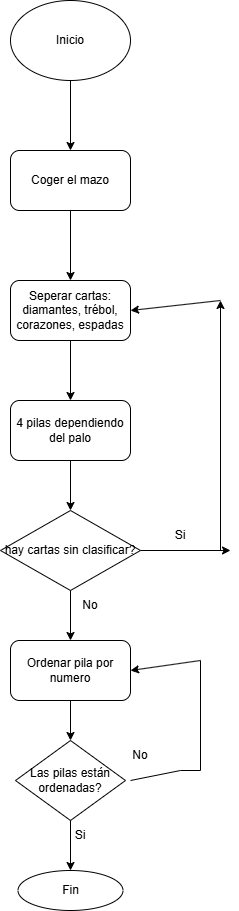

The diagram above was exported from draw.io. Its source (the exported page's mxGraphModel, read from the mxfile embedded in the PNG):
<mxGraphModel dx="1042" dy="544" grid="1" gridSize="10" guides="1" tooltips="1" connect="1" arrows="1" fold="1" page="1" pageScale="1" pageWidth="827" pageHeight="1169" math="0" shadow="0">
  <root>
    <mxCell id="0" />
    <mxCell id="1" parent="0" />
    <mxCell id="3x61SqzSivKNJtT5_G4S-1" parent="1" style="ellipse;whiteSpace=wrap;html=1;" value="Inicio" vertex="1">
      <mxGeometry height="80" width="120" x="90" y="20" as="geometry" />
    </mxCell>
    <mxCell id="3x61SqzSivKNJtT5_G4S-2" edge="1" parent="1" source="3x61SqzSivKNJtT5_G4S-1" style="endArrow=classic;html=1;rounded=0;exitX=0.5;exitY=1;exitDx=0;exitDy=0;" value="">
      <mxGeometry height="50" relative="1" width="50" as="geometry">
        <mxPoint x="110" y="310" as="sourcePoint" />
        <mxPoint x="150" y="170" as="targetPoint" />
      </mxGeometry>
    </mxCell>
    <mxCell id="3x61SqzSivKNJtT5_G4S-3" parent="1" style="rounded=1;whiteSpace=wrap;html=1;" value="Coger el mazo" vertex="1">
      <mxGeometry height="60" width="120" x="90" y="170" as="geometry" />
    </mxCell>
    <mxCell id="3x61SqzSivKNJtT5_G4S-4" edge="1" parent="1" source="3x61SqzSivKNJtT5_G4S-3" style="endArrow=classic;html=1;rounded=0;exitX=0.5;exitY=1;exitDx=0;exitDy=0;" value="">
      <mxGeometry height="50" relative="1" width="50" as="geometry">
        <mxPoint x="110" y="310" as="sourcePoint" />
        <mxPoint x="150" y="300" as="targetPoint" />
      </mxGeometry>
    </mxCell>
    <mxCell id="3x61SqzSivKNJtT5_G4S-5" parent="1" style="rounded=1;whiteSpace=wrap;html=1;" value="Seperar cartas: diamantes, trébol, corazones, espadas" vertex="1">
      <mxGeometry height="60" width="120" x="90" y="300" as="geometry" />
    </mxCell>
    <mxCell id="3x61SqzSivKNJtT5_G4S-6" parent="1" style="rounded=1;whiteSpace=wrap;html=1;" value="4 pilas dependiendo del palo" vertex="1">
      <mxGeometry height="60" width="120" x="90" y="420" as="geometry" />
    </mxCell>
    <mxCell id="3x61SqzSivKNJtT5_G4S-7" edge="1" parent="1" source="3x61SqzSivKNJtT5_G4S-5" style="endArrow=classic;html=1;rounded=0;exitX=0.5;exitY=1;exitDx=0;exitDy=0;" target="3x61SqzSivKNJtT5_G4S-6" value="">
      <mxGeometry height="50" relative="1" width="50" as="geometry">
        <mxPoint x="110" y="310" as="sourcePoint" />
        <mxPoint x="160" y="260" as="targetPoint" />
      </mxGeometry>
    </mxCell>
    <mxCell id="3x61SqzSivKNJtT5_G4S-8" parent="1" style="rhombus;whiteSpace=wrap;html=1;" value="hay cartas sin clasificar?" vertex="1">
      <mxGeometry height="80" width="140" x="80" y="530" as="geometry" />
    </mxCell>
    <mxCell id="3x61SqzSivKNJtT5_G4S-9" edge="1" parent="1" source="3x61SqzSivKNJtT5_G4S-6" style="endArrow=classic;html=1;rounded=0;exitX=0.5;exitY=1;exitDx=0;exitDy=0;entryX=0.5;entryY=0;entryDx=0;entryDy=0;" target="3x61SqzSivKNJtT5_G4S-8" value="">
      <mxGeometry height="50" relative="1" width="50" as="geometry">
        <mxPoint x="200" y="500" as="sourcePoint" />
        <mxPoint x="210" y="440" as="targetPoint" />
      </mxGeometry>
    </mxCell>
    <mxCell id="3x61SqzSivKNJtT5_G4S-10" edge="1" parent="1" source="3x61SqzSivKNJtT5_G4S-8" style="endArrow=classic;html=1;rounded=0;exitX=1;exitY=0.5;exitDx=0;exitDy=0;" value="">
      <mxGeometry height="50" relative="1" width="50" as="geometry">
        <mxPoint x="180" y="510" as="sourcePoint" />
        <mxPoint x="310" y="570" as="targetPoint" />
      </mxGeometry>
    </mxCell>
    <mxCell id="3x61SqzSivKNJtT5_G4S-11" edge="1" parent="1" style="endArrow=classic;html=1;rounded=0;" value="">
      <mxGeometry height="50" relative="1" width="50" as="geometry">
        <mxPoint x="300" y="570" as="sourcePoint" />
        <mxPoint x="300" y="320" as="targetPoint" />
      </mxGeometry>
    </mxCell>
    <mxCell id="3x61SqzSivKNJtT5_G4S-12" edge="1" parent="1" style="endArrow=classic;html=1;rounded=0;entryX=1;entryY=0.5;entryDx=0;entryDy=0;" target="3x61SqzSivKNJtT5_G4S-5" value="">
      <mxGeometry height="50" relative="1" width="50" as="geometry">
        <mxPoint x="300" y="320" as="sourcePoint" />
        <mxPoint x="230" y="460" as="targetPoint" />
      </mxGeometry>
    </mxCell>
    <mxCell id="3x61SqzSivKNJtT5_G4S-13" parent="1" style="text;html=1;whiteSpace=wrap;strokeColor=none;fillColor=none;align=center;verticalAlign=middle;rounded=0;" value="Si" vertex="1">
      <mxGeometry height="30" width="60" x="230" y="540" as="geometry" />
    </mxCell>
    <mxCell id="3x61SqzSivKNJtT5_G4S-14" edge="1" parent="1" source="3x61SqzSivKNJtT5_G4S-8" style="endArrow=classic;html=1;rounded=0;exitX=0.5;exitY=1;exitDx=0;exitDy=0;" value="">
      <mxGeometry height="50" relative="1" width="50" as="geometry">
        <mxPoint x="180" y="700" as="sourcePoint" />
        <mxPoint x="150" y="660" as="targetPoint" />
      </mxGeometry>
    </mxCell>
    <mxCell id="3x61SqzSivKNJtT5_G4S-15" parent="1" style="text;html=1;whiteSpace=wrap;strokeColor=none;fillColor=none;align=center;verticalAlign=middle;rounded=0;" value="No" vertex="1">
      <mxGeometry height="30" width="60" x="140" y="610" as="geometry" />
    </mxCell>
    <mxCell id="3x61SqzSivKNJtT5_G4S-16" parent="1" style="rounded=1;whiteSpace=wrap;html=1;" value="Ordenar pila por numero" vertex="1">
      <mxGeometry height="60" width="120" x="90" y="660" as="geometry" />
    </mxCell>
    <mxCell id="3x61SqzSivKNJtT5_G4S-17" edge="1" parent="1" source="3x61SqzSivKNJtT5_G4S-16" style="endArrow=classic;html=1;rounded=0;exitX=0.5;exitY=1;exitDx=0;exitDy=0;" value="">
      <mxGeometry height="50" relative="1" width="50" as="geometry">
        <mxPoint x="180" y="780" as="sourcePoint" />
        <mxPoint x="150" y="760" as="targetPoint" />
      </mxGeometry>
    </mxCell>
    <mxCell id="3x61SqzSivKNJtT5_G4S-19" edge="1" parent="1" style="endArrow=none;html=1;rounded=0;" value="">
      <mxGeometry height="50" relative="1" width="50" as="geometry">
        <Array as="points">
          <mxPoint x="260" y="790" />
        </Array>
        <mxPoint x="210" y="800" as="sourcePoint" />
        <mxPoint x="280" y="790" as="targetPoint" />
      </mxGeometry>
    </mxCell>
    <mxCell id="3x61SqzSivKNJtT5_G4S-20" edge="1" parent="1" style="endArrow=none;html=1;rounded=0;" value="">
      <mxGeometry height="50" relative="1" width="50" as="geometry">
        <mxPoint x="280" y="790" as="sourcePoint" />
        <mxPoint x="280" y="680" as="targetPoint" />
      </mxGeometry>
    </mxCell>
    <mxCell id="3x61SqzSivKNJtT5_G4S-21" edge="1" parent="1" style="endArrow=classic;html=1;rounded=0;entryX=1;entryY=0.5;entryDx=0;entryDy=0;" target="3x61SqzSivKNJtT5_G4S-16" value="">
      <mxGeometry height="50" relative="1" width="50" as="geometry">
        <mxPoint x="280" y="680" as="sourcePoint" />
        <mxPoint x="230" y="730" as="targetPoint" />
      </mxGeometry>
    </mxCell>
    <mxCell id="3x61SqzSivKNJtT5_G4S-25" parent="1" style="rhombus;whiteSpace=wrap;html=1;" value="Las pilas están ordenadas?" vertex="1">
      <mxGeometry height="80" width="110" x="95" y="760" as="geometry" />
    </mxCell>
    <mxCell id="3x61SqzSivKNJtT5_G4S-26" parent="1" style="text;html=1;whiteSpace=wrap;strokeColor=none;fillColor=none;align=center;verticalAlign=middle;rounded=0;" value="No" vertex="1">
      <mxGeometry height="30" width="60" x="190" y="760" as="geometry" />
    </mxCell>
    <mxCell id="3x61SqzSivKNJtT5_G4S-27" edge="1" parent="1" source="3x61SqzSivKNJtT5_G4S-25" style="endArrow=classic;html=1;rounded=0;exitX=0.5;exitY=1;exitDx=0;exitDy=0;" value="">
      <mxGeometry height="50" relative="1" width="50" as="geometry">
        <mxPoint x="140" y="890" as="sourcePoint" />
        <mxPoint x="150" y="890" as="targetPoint" />
      </mxGeometry>
    </mxCell>
    <mxCell id="3x61SqzSivKNJtT5_G4S-28" parent="1" style="text;html=1;whiteSpace=wrap;strokeColor=none;fillColor=none;align=center;verticalAlign=middle;rounded=0;" value="Si" vertex="1">
      <mxGeometry height="30" width="60" x="130" y="840" as="geometry" />
    </mxCell>
    <mxCell id="3x61SqzSivKNJtT5_G4S-29" parent="1" style="ellipse;whiteSpace=wrap;html=1;" value="Fin" vertex="1">
      <mxGeometry height="40" width="105" x="97.5" y="890" as="geometry" />
    </mxCell>
  </root>
</mxGraphModel>